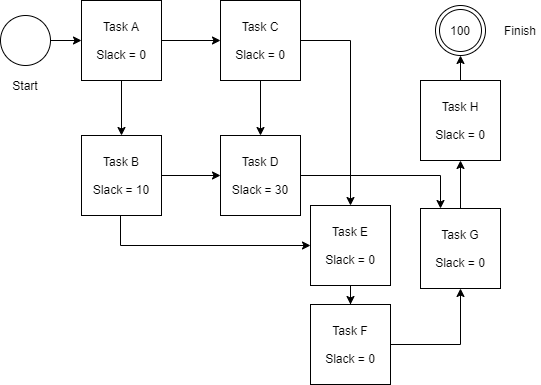

The diagram above was exported from draw.io. Its source (the exported page's mxGraphModel, read from the mxfile embedded in the PNG):
<mxGraphModel dx="1038" dy="499" grid="1" gridSize="10" guides="1" tooltips="1" connect="1" arrows="1" fold="1" page="1" pageScale="1" pageWidth="850" pageHeight="1100" math="0" shadow="0">
  <root>
    <mxCell id="0" />
    <mxCell id="1" parent="0" />
    <mxCell id="TMq6pO0GyTAz63PQ2_n5-13" style="edgeStyle=orthogonalEdgeStyle;rounded=0;orthogonalLoop=1;jettySize=auto;html=1;entryX=0;entryY=0.5;entryDx=0;entryDy=0;" parent="1" source="TMq6pO0GyTAz63PQ2_n5-2" target="TMq6pO0GyTAz63PQ2_n5-5" edge="1">
      <mxGeometry relative="1" as="geometry" />
    </mxCell>
    <mxCell id="TMq6pO0GyTAz63PQ2_n5-2" value="" style="ellipse;whiteSpace=wrap;html=1;aspect=fixed;" parent="1" vertex="1">
      <mxGeometry x="100" y="30" width="50" height="50" as="geometry" />
    </mxCell>
    <mxCell id="TMq6pO0GyTAz63PQ2_n5-3" value="100" style="ellipse;shape=doubleEllipse;whiteSpace=wrap;html=1;aspect=fixed;" parent="1" vertex="1">
      <mxGeometry x="535" y="20" width="50" height="50" as="geometry" />
    </mxCell>
    <mxCell id="TMq6pO0GyTAz63PQ2_n5-14" style="edgeStyle=orthogonalEdgeStyle;rounded=0;orthogonalLoop=1;jettySize=auto;html=1;entryX=0.5;entryY=0;entryDx=0;entryDy=0;" parent="1" source="TMq6pO0GyTAz63PQ2_n5-5" target="TMq6pO0GyTAz63PQ2_n5-6" edge="1">
      <mxGeometry relative="1" as="geometry" />
    </mxCell>
    <mxCell id="TMq6pO0GyTAz63PQ2_n5-15" style="edgeStyle=orthogonalEdgeStyle;rounded=0;orthogonalLoop=1;jettySize=auto;html=1;entryX=0;entryY=0.5;entryDx=0;entryDy=0;" parent="1" source="TMq6pO0GyTAz63PQ2_n5-5" target="TMq6pO0GyTAz63PQ2_n5-8" edge="1">
      <mxGeometry relative="1" as="geometry" />
    </mxCell>
    <mxCell id="TMq6pO0GyTAz63PQ2_n5-5" value="Task A&lt;br&gt;&lt;br&gt;Slack = 0" style="whiteSpace=wrap;html=1;aspect=fixed;" parent="1" vertex="1">
      <mxGeometry x="181" y="15" width="80" height="80" as="geometry" />
    </mxCell>
    <mxCell id="TMq6pO0GyTAz63PQ2_n5-17" style="edgeStyle=orthogonalEdgeStyle;rounded=0;orthogonalLoop=1;jettySize=auto;html=1;entryX=0;entryY=0.5;entryDx=0;entryDy=0;" parent="1" source="TMq6pO0GyTAz63PQ2_n5-6" target="TMq6pO0GyTAz63PQ2_n5-7" edge="1">
      <mxGeometry relative="1" as="geometry" />
    </mxCell>
    <mxCell id="TMq6pO0GyTAz63PQ2_n5-19" style="edgeStyle=orthogonalEdgeStyle;rounded=0;orthogonalLoop=1;jettySize=auto;html=1;" parent="1" source="TMq6pO0GyTAz63PQ2_n5-6" target="TMq6pO0GyTAz63PQ2_n5-9" edge="1">
      <mxGeometry relative="1" as="geometry">
        <Array as="points">
          <mxPoint x="220" y="260" />
        </Array>
      </mxGeometry>
    </mxCell>
    <mxCell id="TMq6pO0GyTAz63PQ2_n5-6" value="Task B&lt;br&gt;&lt;br&gt;Slack = 10" style="whiteSpace=wrap;html=1;aspect=fixed;" parent="1" vertex="1">
      <mxGeometry x="181" y="150" width="80" height="80" as="geometry" />
    </mxCell>
    <mxCell id="TMq6pO0GyTAz63PQ2_n5-24" style="edgeStyle=orthogonalEdgeStyle;rounded=0;orthogonalLoop=1;jettySize=auto;html=1;entryX=0.25;entryY=0;entryDx=0;entryDy=0;" parent="1" source="TMq6pO0GyTAz63PQ2_n5-7" target="TMq6pO0GyTAz63PQ2_n5-12" edge="1">
      <mxGeometry relative="1" as="geometry" />
    </mxCell>
    <mxCell id="TMq6pO0GyTAz63PQ2_n5-7" value="Task D&lt;br&gt;&lt;br&gt;Slack = 30" style="whiteSpace=wrap;html=1;aspect=fixed;" parent="1" vertex="1">
      <mxGeometry x="320" y="150" width="80" height="80" as="geometry" />
    </mxCell>
    <mxCell id="TMq6pO0GyTAz63PQ2_n5-16" style="edgeStyle=orthogonalEdgeStyle;rounded=0;orthogonalLoop=1;jettySize=auto;html=1;entryX=0.5;entryY=0;entryDx=0;entryDy=0;" parent="1" source="TMq6pO0GyTAz63PQ2_n5-8" target="TMq6pO0GyTAz63PQ2_n5-7" edge="1">
      <mxGeometry relative="1" as="geometry" />
    </mxCell>
    <mxCell id="TMq6pO0GyTAz63PQ2_n5-18" style="edgeStyle=orthogonalEdgeStyle;rounded=0;orthogonalLoop=1;jettySize=auto;html=1;entryX=0.5;entryY=0;entryDx=0;entryDy=0;" parent="1" source="TMq6pO0GyTAz63PQ2_n5-8" target="TMq6pO0GyTAz63PQ2_n5-9" edge="1">
      <mxGeometry relative="1" as="geometry" />
    </mxCell>
    <mxCell id="TMq6pO0GyTAz63PQ2_n5-8" value="Task C&lt;br&gt;&lt;br&gt;Slack = 0" style="whiteSpace=wrap;html=1;aspect=fixed;" parent="1" vertex="1">
      <mxGeometry x="320" y="15" width="80" height="80" as="geometry" />
    </mxCell>
    <mxCell id="TMq6pO0GyTAz63PQ2_n5-20" style="edgeStyle=orthogonalEdgeStyle;rounded=0;orthogonalLoop=1;jettySize=auto;html=1;entryX=0.5;entryY=0;entryDx=0;entryDy=0;" parent="1" source="TMq6pO0GyTAz63PQ2_n5-9" target="TMq6pO0GyTAz63PQ2_n5-10" edge="1">
      <mxGeometry relative="1" as="geometry" />
    </mxCell>
    <mxCell id="TMq6pO0GyTAz63PQ2_n5-9" value="Task E&lt;br&gt;&lt;br&gt;Slack = 0" style="whiteSpace=wrap;html=1;aspect=fixed;" parent="1" vertex="1">
      <mxGeometry x="410" y="220" width="80" height="80" as="geometry" />
    </mxCell>
    <mxCell id="TMq6pO0GyTAz63PQ2_n5-22" style="edgeStyle=orthogonalEdgeStyle;rounded=0;orthogonalLoop=1;jettySize=auto;html=1;entryX=0.5;entryY=1;entryDx=0;entryDy=0;" parent="1" source="TMq6pO0GyTAz63PQ2_n5-10" target="TMq6pO0GyTAz63PQ2_n5-12" edge="1">
      <mxGeometry relative="1" as="geometry" />
    </mxCell>
    <mxCell id="TMq6pO0GyTAz63PQ2_n5-10" value="Task F&lt;br&gt;&lt;br&gt;Slack = 0" style="whiteSpace=wrap;html=1;aspect=fixed;" parent="1" vertex="1">
      <mxGeometry x="410" y="319" width="80" height="80" as="geometry" />
    </mxCell>
    <mxCell id="TMq6pO0GyTAz63PQ2_n5-25" style="edgeStyle=orthogonalEdgeStyle;rounded=0;orthogonalLoop=1;jettySize=auto;html=1;entryX=0.5;entryY=1;entryDx=0;entryDy=0;" parent="1" source="TMq6pO0GyTAz63PQ2_n5-11" target="TMq6pO0GyTAz63PQ2_n5-3" edge="1">
      <mxGeometry relative="1" as="geometry" />
    </mxCell>
    <mxCell id="TMq6pO0GyTAz63PQ2_n5-11" value="Task H&lt;br&gt;&lt;br&gt;Slack = 0" style="whiteSpace=wrap;html=1;aspect=fixed;" parent="1" vertex="1">
      <mxGeometry x="520" y="95" width="80" height="80" as="geometry" />
    </mxCell>
    <mxCell id="TMq6pO0GyTAz63PQ2_n5-23" style="edgeStyle=orthogonalEdgeStyle;rounded=0;orthogonalLoop=1;jettySize=auto;html=1;entryX=0.5;entryY=1;entryDx=0;entryDy=0;" parent="1" source="TMq6pO0GyTAz63PQ2_n5-12" target="TMq6pO0GyTAz63PQ2_n5-11" edge="1">
      <mxGeometry relative="1" as="geometry" />
    </mxCell>
    <mxCell id="TMq6pO0GyTAz63PQ2_n5-12" value="Task G&lt;br&gt;&lt;br&gt;Slack = 0" style="whiteSpace=wrap;html=1;aspect=fixed;" parent="1" vertex="1">
      <mxGeometry x="520" y="223" width="80" height="80" as="geometry" />
    </mxCell>
    <mxCell id="jH5MiLqpnZKsBUxzCixW-1" value="Start" style="text;html=1;strokeColor=none;fillColor=none;align=center;verticalAlign=middle;whiteSpace=wrap;rounded=0;" vertex="1" parent="1">
      <mxGeometry x="105" y="90" width="40" height="20" as="geometry" />
    </mxCell>
    <mxCell id="jH5MiLqpnZKsBUxzCixW-2" value="Finish" style="text;html=1;strokeColor=none;fillColor=none;align=center;verticalAlign=middle;whiteSpace=wrap;rounded=0;" vertex="1" parent="1">
      <mxGeometry x="600" y="35" width="40" height="20" as="geometry" />
    </mxCell>
  </root>
</mxGraphModel>